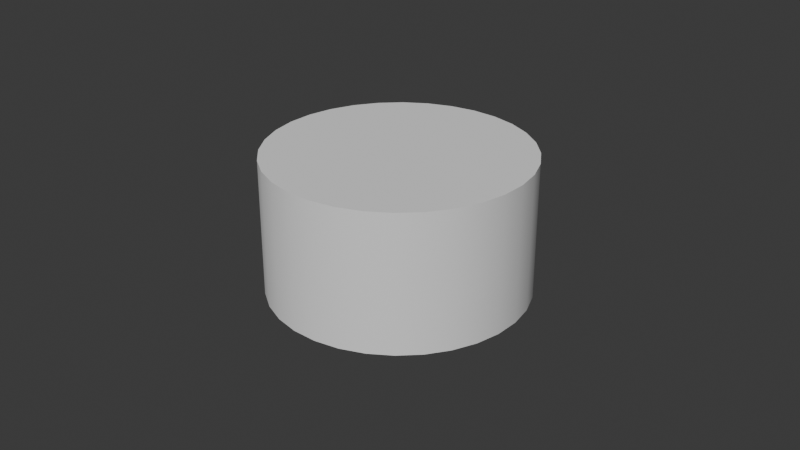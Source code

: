 # Source: Stump2.blend  (saved by Blender 4.4.30; exported with 4.5.12 LTS)
import bpy
from mathutils import Matrix  # noqa: F401  (used for matrix-valued properties, if any)

bpy.ops.wm.read_factory_settings(use_empty=True)
scene = bpy.context.scene
scene.name = 'Scene'

# ---- collections
col_collection = bpy.data.collections.new('Collection'); scene.collection.children.link(col_collection)

# ---- node groups
ng_smooth_by_angle = bpy.data.node_groups.new('Smooth by Angle', 'GeometryNodeTree')
_s = ng_smooth_by_angle.interface.new_socket(name='Mesh', in_out='OUTPUT', socket_type='NodeSocketGeometry')
_s = ng_smooth_by_angle.interface.new_socket(name='Mesh', in_out='INPUT', socket_type='NodeSocketGeometry')
_s = ng_smooth_by_angle.interface.new_socket(name='Angle', in_out='INPUT', socket_type='NodeSocketFloat')
_s.subtype = 'ANGLE'
_s.default_value = 0.5236
_s.min_value = 0.0
_s.max_value = 3.142
_s.description = 'Maximum face angle for smooth edges'
_s = ng_smooth_by_angle.interface.new_socket(name='Ignore Sharpness', in_out='INPUT', socket_type='NodeSocketBool')
_s.force_non_field = True
ng_smooth_by_angle.description = 'Set the sharpness of mesh edges based on the angle between the neighboring faces'
ng_smooth_by_angle.is_modifier = True
_N = ng_smooth_by_angle.nodes; _L = ng_smooth_by_angle.links
n0 = _N.new('GeometryNodeSetShadeSmooth'); n0.name = 'Set Shade Smooth'; n0.location = (120, -80)
n0.domain = 'EDGE'
n1 = _N.new('GeometryNodeSetShadeSmooth'); n1.name = 'Set Shade Smooth.001'; n1.location = (300, -80)
n2 = _N.new('NodeGroupOutput'); n2.name = 'Group Output'; n2.location = (480, -80)
n3 = _N.new('GeometryNodeInputMeshEdgeAngle'); n3.name = 'Edge Angle'; n3.location = (-440, -240)
n4 = _N.new('NodeGroupInput'); n4.name = 'Group Input'; n4.location = (-80, -80)
n5 = _N.new('GeometryNodeInputEdgeSmooth'); n5.name = 'Is Edge Smooth'; n5.location = (-260, -120)
n6 = _N.new('GeometryNodeInputShadeSmooth'); n6.name = 'Is Shade Smooth'; n6.location = (-440, -397)
n7 = _N.new('FunctionNodeCompare'); n7.name = 'Compare'; n7.location = (-260, -260)
n7.operation = 'LESS_EQUAL'
n7.inputs[6].default_value = (0.0, 0.0, 0.0, 0.0)
n7.inputs[7].default_value = (0.0, 0.0, 0.0, 0.0)
n8 = _N.new('FunctionNodeBooleanMath'); n8.name = 'Boolean Math.001'; n8.location = (-80, -260)
n9 = _N.new('NodeGroupInput'); n9.name = 'Group Input.001'; n9.location = (-440, -329)
n10 = _N.new('NodeGroupInput'); n10.name = 'Group Input.002'; n10.location = (-259, -189)
n11 = _N.new('FunctionNodeBooleanMath'); n11.name = 'Boolean Math'; n11.location = (-80, -149)
n11.operation = 'OR'
n12 = _N.new('FunctionNodeBooleanMath'); n12.name = 'Boolean Math.002'; n12.location = (-260, -380)
n12.operation = 'OR'
n13 = _N.new('NodeGroupInput'); n13.name = 'Group Input.003'; n13.location = (-440, -460)
_L.new(n3.outputs[0], n7.inputs[0])
_L.new(n1.outputs[0], n2.inputs[0])
_L.new(n9.outputs[1], n7.inputs[1])
_L.new(n7.outputs[0], n8.inputs[0])
_L.new(n4.outputs[0], n0.inputs[0])
_L.new(n0.outputs[0], n1.inputs[0])
_L.new(n8.outputs[0], n0.inputs[2])
_L.new(n10.outputs[2], n11.inputs[1])
_L.new(n5.outputs[0], n11.inputs[0])
_L.new(n11.outputs[0], n0.inputs[1])
_L.new(n13.outputs[2], n12.inputs[1])
_L.new(n6.outputs[0], n12.inputs[0])
_L.new(n12.outputs[0], n8.inputs[1])
n2.is_active_output = True

# ---- world
world_world = bpy.data.worlds.new('World'); scene.world = world_world
world_world.use_nodes = True; world_world.node_tree.nodes.clear()
_N = world_world.node_tree.nodes; _L = world_world.node_tree.links
n0 = _N.new('ShaderNodeOutputWorld'); n0.name = 'World Output'; n0.location = (300, 300)
n1 = _N.new('ShaderNodeBackground'); n1.name = 'Background'; n1.location = (10, 300)
n1.inputs[0].default_value = (0.05088, 0.05088, 0.05088, 1.0)
_L.new(n1.outputs[0], n0.inputs[0])
n0.is_active_output = True
world_world.color = (0.05088, 0.05088, 0.05088)
world_world.sun_shadow_jitter_overblur = 0.0

# ---- cameras
cam_camera = bpy.data.cameras.new('Camera')
cam_camera.clip_end = 100.0
cam_camera.ortho_scale = 7.314

# ---- meshes
me_cylinder = bpy.data.meshes.new('Cylinder')
me_cylinder.from_pydata([(0.0, 1.0, -1.0), (0.0, 1.0, 1.0), (0.1951, 0.9808, -1.0), (0.1951, 0.9808, 1.0), (0.3827, 0.9239, -1.0), (0.3827, 0.9239, 1.0), (0.5556, 0.8315, -1.0), (0.5556, 0.8315, 1.0), (0.7071, 0.7071, -1.0), (0.7071, 0.7071, 1.0), (0.8315, 0.5556, -1.0), (0.8315, 0.5556, 1.0), (0.9239, 0.3827, -1.0), (0.9239, 0.3827, 1.0), (0.9808, 0.1951, -1.0), (0.9808, 0.1951, 1.0), (1.0, 0.0, -1.0), (1.0, 0.0, 1.0), (0.9808, -0.1951, -1.0), (0.9808, -0.1951, 1.0), (0.9239, -0.3827, -1.0), (0.9239, -0.3827, 1.0), (0.8315, -0.5556, -1.0), (0.8315, -0.5556, 1.0), (0.7071, -0.7071, -1.0), (0.7071, -0.7071, 1.0), (0.5556, -0.8315, -1.0), (0.5556, -0.8315, 1.0), (0.3827, -0.9239, -1.0), (0.3827, -0.9239, 1.0), (0.1951, -0.9808, -1.0), (0.1951, -0.9808, 1.0), (0.0, -1.0, -1.0), (0.0, -1.0, 1.0), (-0.1951, -0.9808, -1.0), (-0.1951, -0.9808, 1.0), (-0.3827, -0.9239, -1.0), (-0.3827, -0.9239, 1.0), (-0.5556, -0.8315, -1.0), (-0.5556, -0.8315, 1.0), (-0.7071, -0.7071, -1.0), (-0.7071, -0.7071, 1.0), (-0.8315, -0.5556, -1.0), (-0.8315, -0.5556, 1.0), (-0.9239, -0.3827, -1.0), (-0.9239, -0.3827, 1.0), (-0.9808, -0.1951, -1.0), (-0.9808, -0.1951, 1.0), (-1.0, 0.0, -1.0), (-1.0, 0.0, 1.0), (-0.9808, 0.1951, -1.0), (-0.9808, 0.1951, 1.0), (-0.9239, 0.3827, -1.0), (-0.9239, 0.3827, 1.0), (-0.8315, 0.5556, -1.0), (-0.8315, 0.5556, 1.0), (-0.7071, 0.7071, -1.0), (-0.7071, 0.7071, 1.0), (-0.5556, 0.8315, -1.0), (-0.5556, 0.8315, 1.0), (-0.3827, 0.9239, -1.0), (-0.3827, 0.9239, 1.0), (-0.1951, 0.9808, -1.0), (-0.1951, 0.9808, 1.0)], [], [(0, 1, 3, 2), (2, 3, 5, 4), (4, 5, 7, 6), (6, 7, 9, 8), (8, 9, 11, 10), (10, 11, 13, 12), (12, 13, 15, 14), (14, 15, 17, 16), (16, 17, 19, 18), (18, 19, 21, 20), (20, 21, 23, 22), (22, 23, 25, 24), (24, 25, 27, 26), (26, 27, 29, 28), (28, 29, 31, 30), (30, 31, 33, 32), (32, 33, 35, 34), (34, 35, 37, 36), (36, 37, 39, 38), (38, 39, 41, 40), (40, 41, 43, 42), (42, 43, 45, 44), (44, 45, 47, 46), (46, 47, 49, 48), (48, 49, 51, 50), (50, 51, 53, 52), (52, 53, 55, 54), (54, 55, 57, 56), (56, 57, 59, 58), (58, 59, 61, 60), (3, 1, 63, 61, 59, 57, 55, 53, 51, 49, 47, 45, 43, 41, 39, 37, 35, 33, 31, 29, 27, 25, 23, 21, 19, 17, 15, 13, 11, 9, 7, 5), (60, 61, 63, 62), (62, 63, 1, 0), (0, 2, 4, 6, 8, 10, 12, 14, 16, 18, 20, 22, 24, 26, 28, 30, 32, 34, 36, 38, 40, 42, 44, 46, 48, 50, 52, 54, 56, 58, 60, 62)])
me_cylinder.polygons.foreach_set('use_smooth', [True] * 34)
_uv = me_cylinder.uv_layers.new(name='UVMap')
_uv.uv.foreach_set('vector', [1.0, 0.5, 1.0, 1.0, 0.9688, 1.0, 0.9688, 0.5, 0.9688, 0.5, 0.9688, 1.0, 0.9375, 1.0, 0.9375, 0.5, 0.9375, 0.5, 0.9375, 1.0, 0.9062, 1.0, 0.9062, 0.5, 0.9062, 0.5, 0.9062, 1.0, 0.875, 1.0, 0.875, 0.5, 0.875, 0.5, 0.875, 1.0, 0.8438, 1.0, 0.8438, 0.5, 0.8438, 0.5, 0.8438, 1.0, 0.8125, 1.0, 0.8125, 0.5, 0.8125, 0.5, 0.8125, 1.0, 0.7812, 1.0, 0.7812, 0.5, 0.7812, 0.5, 0.7812, 1.0, 0.75, 1.0, 0.75, 0.5, 0.75, 0.5, 0.75, 1.0, 0.7188, 1.0, 0.7188, 0.5, 0.7188, 0.5, 0.7188, 1.0, 0.6875, 1.0, 0.6875, 0.5, 0.6875, 0.5, 0.6875, 1.0, 0.6562, 1.0, 0.6562, 0.5, 0.6562, 0.5, 0.6562, 1.0, 0.625, 1.0, 0.625, 0.5, 0.625, 0.5, 0.625, 1.0, 0.5938, 1.0, 0.5938, 0.5, 0.5938, 0.5, 0.5938, 1.0, 0.5625, 1.0, 0.5625, 0.5, 0.5625, 0.5, 0.5625, 1.0, 0.5312, 1.0, 0.5312, 0.5, 0.5312, 0.5, 0.5312, 1.0, 0.5, 1.0, 0.5, 0.5, 0.5, 0.5, 0.5, 1.0, 0.4688, 1.0, 0.4688, 0.5, 0.4688, 0.5, 0.4688, 1.0, 0.4375, 1.0, 0.4375, 0.5, 0.4375, 0.5, 0.4375, 1.0, 0.4062, 1.0, 0.4062, 0.5, 0.4062, 0.5, 0.4062, 1.0, 0.375, 1.0, 0.375, 0.5, 0.375, 0.5, 0.375, 1.0, 0.3438, 1.0, 0.3438, 0.5, 0.3438, 0.5, 0.3438, 1.0, 0.3125, 1.0, 0.3125, 0.5, 0.3125, 0.5, 0.3125, 1.0, 0.2812, 1.0, 0.2812, 0.5, 0.2812, 0.5, 0.2812, 1.0, 0.25, 1.0, 0.25, 0.5, 0.25, 0.5, 0.25, 1.0, 0.2188, 1.0, 0.2188, 0.5, 0.2188, 0.5, 0.2188, 1.0, 0.1875, 1.0, 0.1875, 0.5, 0.1875, 0.5, 0.1875, 1.0, 0.1562, 1.0, 0.1562, 0.5, 0.1562, 0.5, 0.1562, 1.0, 0.125, 1.0, 0.125, 0.5, 0.125, 0.5, 0.125, 1.0, 0.09375, 1.0, 0.09375, 0.5, 0.09375, 0.5, 0.09375, 1.0, 0.0625, 1.0, 0.0625, 0.5, 0.2968, 0.4854, 0.25, 0.49, 0.2032, 0.4854, 0.1582, 0.4717, 0.1167, 0.4496, 0.08029, 0.4197, 0.05045, 0.3833, 0.02827, 0.3418, 0.01461, 0.2968, 0.01, 0.25, 0.01461, 0.2032, 0.02827, 0.1582, 0.05045, 0.1167, 0.08029, 0.08029, 0.1167, 0.05045, 0.1582, 0.02827, 0.2032, 0.01461, 0.25, 0.01, 0.2968, 0.01461, 0.3418, 0.02827, 0.3833, 0.05045, 0.4197, 0.08029, 0.4496, 0.1167, 0.4717, 0.1582, 0.4854, 0.2032, 0.49, 0.25, 0.4854, 0.2968, 0.4717, 0.3418, 0.4496, 0.3833, 0.4197, 0.4197, 0.3833, 0.4496, 0.3418, 0.4717, 0.0625, 0.5, 0.0625, 1.0, 0.03125, 1.0, 0.03125, 0.5, 0.03125, 0.5, 0.03125, 1.0, 0.0, 1.0, 0.0, 0.5, 0.75, 0.49, 0.7968, 0.4854, 0.8418, 0.4717, 0.8833, 0.4496, 0.9197, 0.4197, 0.9496, 0.3833, 0.9717, 0.3418, 0.9854, 0.2968, 0.99, 0.25, 0.9854, 0.2032, 0.9717, 0.1582, 0.9496, 0.1167, 0.9197, 0.08029, 0.8833, 0.05045, 0.8418, 0.02827, 0.7968, 0.01461, 0.75, 0.01, 0.7032, 0.01461, 0.6582, 0.02827, 0.6167, 0.05045, 0.5803, 0.08029, 0.5504, 0.1167, 0.5283, 0.1582, 0.5146, 0.2032, 0.51, 0.25, 0.5146, 0.2968, 0.5283, 0.3418, 0.5504, 0.3833, 0.5803, 0.4197, 0.6167, 0.4496, 0.6582, 0.4717, 0.7032, 0.4854])
me_cylinder.update()

# ---- objects
ob_camera = bpy.data.objects.new('Camera', cam_camera)
ob_cylinder = bpy.data.objects.new('Cylinder', me_cylinder)

# ---- transforms, parenting, visibility, modifiers, constraints
ob_camera.location = (7.359, -6.926, 4.958)
ob_camera.rotation_euler = (1.109, 0.0, 0.8149)
ob_camera.lock_rotations_4d = False
ob_camera.empty_display_type = 'ARROWS'
ob_camera.color = (0.0, 0.0, 0.0, 0.0)
ob_camera.display_type = 'WIRE'
ob_camera.lineart.crease_threshold = 0.0
ob_cylinder.location = (0.0, 0.0, 0.0)
ob_cylinder.scale = (1.392, 1.392, 0.7377)
_m = ob_cylinder.modifiers.new('Smooth by Angle', 'NODES')
_m.node_group = ng_smooth_by_angle
_m.use_pin_to_last = True
_m.show_group_selector = False

# ---- collection membership
col_collection.objects.link(ob_camera)
col_collection.objects.link(ob_cylinder)

# ---- scene / render settings (as saved in the file)
scene.camera = ob_camera
scene.frame_start = 1; scene.frame_end = 250; scene.frame_set(1)
scene.render.engine = 'BLENDER_EEVEE_NEXT'
bpy.context.view_layer.update()

# ---- added for rendering (the .blend has no usable light): sun
light_auto_sun = bpy.data.lights.new('AutoSun', 'SUN')
light_auto_sun.energy = 3.0
light_auto_sun.angle = 0.0523599
ob_auto_sun = bpy.data.objects.new('AutoSun', light_auto_sun)
scene.collection.objects.link(ob_auto_sun)
ob_auto_sun.rotation_euler = (0.872665, 0.174533, 0.523599)
bpy.context.view_layer.update()
